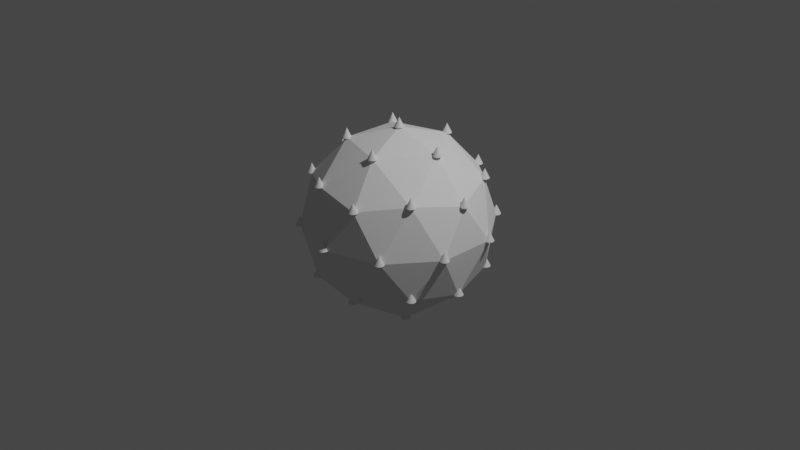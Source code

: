 # Source: InstantiateOnFace.blend  (saved by Blender 3.3.6; exported with 4.5.12 LTS)
import bpy
from mathutils import Matrix  # noqa: F401  (used for matrix-valued properties, if any)

bpy.ops.wm.read_factory_settings(use_empty=True)
scene = bpy.context.scene
scene.name = 'Scene'

# ---- collections
col_collection = bpy.data.collections.new('Collection'); scene.collection.children.link(col_collection)

# ---- node groups
ng_geometry_nodes = bpy.data.node_groups.new('Geometry Nodes', 'GeometryNodeTree')
_s = ng_geometry_nodes.interface.new_socket(name='Geometry', in_out='OUTPUT', socket_type='NodeSocketGeometry')
_s = ng_geometry_nodes.interface.new_socket(name='Geometry', in_out='INPUT', socket_type='NodeSocketGeometry')
ng_geometry_nodes.is_modifier = True
_N = ng_geometry_nodes.nodes; _L = ng_geometry_nodes.links
n0 = _N.new('GeometryNodeStoreNamedAttribute'); n0.name = 'Store Named Attribute'; n0.location = (-115, -227)
n0.data_type = 'FLOAT_VECTOR'
n0.domain = 'CORNER'
n0.inputs[2].default_value = 'uv_map'
n1 = _N.new('GeometryNodeObjectInfo'); n1.name = 'Object Info'; n1.location = (-765, -188)
n2 = _N.new('NodeGroupInput'); n2.name = 'Group Input'; n2.location = (-408, -4)
n3 = _N.new('GeometryNodeMeshCone'); n3.name = 'Cone'; n3.location = (-140, -227)
n4 = _N.new('FunctionNodeAlignEulerToVector'); n4.name = 'Align Euler to Vector'; n4.location = (-138, -524)
n4.axis = 'Z'
n5 = _N.new('GeometryNodeInputNormal'); n5.name = 'Normal'; n5.location = (-330, -601)
n5.legacy_corner_normals = True
n6 = _N.new('GeometryNodeInputMeshFaceArea'); n6.name = 'Face Area'; n6.location = (-338, -755)
n7 = _N.new('ShaderNodeMath'); n7.name = 'Math'; n7.location = (-140, -715)
n7.operation = 'SQRT'
n8 = _N.new('ShaderNodeMath'); n8.name = 'Math.001'; n8.location = (35, -703)
n8.operation = 'MULTIPLY'
n9 = _N.new('NodeGroupOutput'); n9.name = 'Group Output'; n9.location = (1010, 24)
n10 = _N.new('GeometryNodeMeshToPoints'); n10.name = 'Mesh to Points'; n10.location = (218, -71)
n11 = _N.new('GeometryNodeJoinGeometry'); n11.name = 'Join Geometry'; n11.location = (812, 22)
n12 = _N.new('GeometryNodeSubdivisionSurface'); n12.name = 'Subdivision Surface'; n12.location = (-149, -7)
n12.inputs[1].default_value = 0
n12.inputs[4].default_value = False
n13 = _N.new('GeometryNodeInstanceOnPoints'); n13.name = 'Instance on Points'; n13.location = (621, -171)
n13.inputs[6].default_value = (0.05, 0.05, 0.05)
_L.new(n11.outputs[0], n9.inputs[0])
_L.new(n0.outputs[0], n13.inputs[2])
_L.new(n5.outputs[0], n4.inputs[2])
_L.new(n4.outputs[0], n13.inputs[5])
_L.new(n2.outputs[0], n12.inputs[0])
_L.new(n10.outputs[0], n13.inputs[0])
_L.new(n6.outputs[0], n7.inputs[0])
_L.new(n7.outputs[0], n8.inputs[0])
_L.new(n12.outputs[0], n10.inputs[0])
_L.new(n12.outputs[0], n11.inputs[0])
_L.new(n13.outputs[0], n11.inputs[0])
_L.new(n3.outputs[0], n0.inputs[0])
_L.new(n3.outputs[4], n0.inputs[3])
n9.is_active_output = True

# ---- world
world_world = bpy.data.worlds.new('World'); scene.world = world_world
world_world.use_nodes = True; world_world.node_tree.nodes.clear()
_N = world_world.node_tree.nodes; _L = world_world.node_tree.links
n0 = _N.new('ShaderNodeOutputWorld'); n0.name = 'World Output'; n0.location = (300, 300)
n1 = _N.new('ShaderNodeBackground'); n1.name = 'Background'; n1.location = (10, 300)
n1.inputs[0].default_value = (0.05088, 0.05088, 0.05088, 1.0)
_L.new(n1.outputs[0], n0.inputs[0])
n0.is_active_output = True
world_world.color = (0.05088, 0.05088, 0.05088)
world_world.use_sun_shadow = False
world_world.sun_shadow_jitter_overblur = 0.0

# ---- cameras
cam_camera = bpy.data.cameras.new('Camera')
cam_camera.clip_end = 100.0
cam_camera.ortho_scale = 7.314

# ---- lights
light_light = bpy.data.lights.new('Light', 'POINT')
light_light.transmission_factor = 0.0
light_light.energy = 1000.0
light_light.shadow_soft_size = 0.1
light_light.shadow_maximum_resolution = 0.006
light_light.use_absolute_resolution = True

# ---- meshes
me_icosphere = bpy.data.meshes.new('Icosphere')
me_icosphere.from_pydata([(0.0, 0.0, -1.0), (0.7236, -0.5257, -0.4472), (-0.2764, -0.8506, -0.4472), (-0.8944, 0.0, -0.4472), (-0.2764, 0.8506, -0.4472), (0.7236, 0.5257, -0.4472), (0.2764, -0.8506, 0.4472), (-0.7236, -0.5257, 0.4472), (-0.7236, 0.5257, 0.4472), (0.2764, 0.8506, 0.4472), (0.8944, 0.0, 0.4472), (0.0, 0.0, 1.0), (-0.1625, -0.5, -0.8507), (0.4253, -0.309, -0.8507), (0.2629, -0.809, -0.5257), (0.8506, 0.0, -0.5257), (0.4253, 0.309, -0.8507), (-0.5257, 0.0, -0.8507), (-0.6882, -0.5, -0.5257), (-0.1625, 0.5, -0.8507), (-0.6882, 0.5, -0.5257), (0.2629, 0.809, -0.5257), (0.9511, -0.309, 0.0), (0.9511, 0.309, 0.0), (0.0, -1.0, 0.0), (0.5878, -0.809, 0.0), (-0.9511, -0.309, 0.0), (-0.5878, -0.809, 0.0), (-0.5878, 0.809, 0.0), (-0.9511, 0.309, 0.0), (0.5878, 0.809, 0.0), (0.0, 1.0, 0.0), (0.6882, -0.5, 0.5257), (-0.2629, -0.809, 0.5257), (-0.8506, 0.0, 0.5257), (-0.2629, 0.809, 0.5257), (0.6882, 0.5, 0.5257), (0.1625, -0.5, 0.8507), (0.5257, 0.0, 0.8507), (-0.4253, -0.309, 0.8507), (-0.4253, 0.309, 0.8507), (0.1625, 0.5, 0.8507)], [], [(0, 13, 12), (1, 13, 15), (0, 12, 17), (0, 17, 19), (0, 19, 16), (1, 15, 22), (2, 14, 24), (3, 18, 26), (4, 20, 28), (5, 21, 30), (1, 22, 25), (2, 24, 27), (3, 26, 29), (4, 28, 31), (5, 30, 23), (6, 32, 37), (7, 33, 39), (8, 34, 40), (9, 35, 41), (10, 36, 38), (38, 41, 11), (38, 36, 41), (36, 9, 41), (41, 40, 11), (41, 35, 40), (35, 8, 40), (40, 39, 11), (40, 34, 39), (34, 7, 39), (39, 37, 11), (39, 33, 37), (33, 6, 37), (37, 38, 11), (37, 32, 38), (32, 10, 38), (23, 36, 10), (23, 30, 36), (30, 9, 36), (31, 35, 9), (31, 28, 35), (28, 8, 35), (29, 34, 8), (29, 26, 34), (26, 7, 34), (27, 33, 7), (27, 24, 33), (24, 6, 33), (25, 32, 6), (25, 22, 32), (22, 10, 32), (30, 31, 9), (30, 21, 31), (21, 4, 31), (28, 29, 8), (28, 20, 29), (20, 3, 29), (26, 27, 7), (26, 18, 27), (18, 2, 27), (24, 25, 6), (24, 14, 25), (14, 1, 25), (22, 23, 10), (22, 15, 23), (15, 5, 23), (16, 21, 5), (16, 19, 21), (19, 4, 21), (19, 20, 4), (19, 17, 20), (17, 3, 20), (17, 18, 3), (17, 12, 18), (12, 2, 18), (15, 16, 5), (15, 13, 16), (13, 0, 16), (12, 14, 2), (12, 13, 14), (13, 1, 14)])
_uv = me_icosphere.uv_layers.new(name='UVMap')
_uv.uv.foreach_set('vector', [0.1818, 0.0, 0.2273, 0.07873, 0.1364, 0.07873, 0.2727, 0.1575, 0.3182, 0.07873, 0.3636, 0.1575, 0.9091, 0.0, 0.9545, 0.07873, 0.8636, 0.07873, 0.7273, 0.0, 0.7727, 0.07873, 0.6818, 0.07873, 0.5455, 0.0, 0.5909, 0.07873, 0.5, 0.07873, 0.2727, 0.1575, 0.3636, 0.1575, 0.3182, 0.2362, 0.09091, 0.1575, 0.1818, 0.1575, 0.1364, 0.2362, 0.8182, 0.1575, 0.9091, 0.1575, 0.8636, 0.2362, 0.6364, 0.1575, 0.7273, 0.1575, 0.6818, 0.2362, 0.4545, 0.1575, 0.5455, 0.1575, 0.5, 0.2362, 0.2727, 0.1575, 0.3182, 0.2362, 0.2273, 0.2362, 0.09091, 0.1575, 0.1364, 0.2362, 0.04546, 0.2362, 0.8182, 0.1575, 0.8636, 0.2362, 0.7727, 0.2362, 0.6364, 0.1575, 0.6818, 0.2362, 0.5909, 0.2362, 0.4545, 0.1575, 0.5, 0.2362, 0.4091, 0.2362, 0.1818, 0.3149, 0.2727, 0.3149, 0.2273, 0.3937, 0.0, 0.3149, 0.09091, 0.3149, 0.04546, 0.3937, 0.7273, 0.3149, 0.8182, 0.3149, 0.7727, 0.3937, 0.5455, 0.3149, 0.6364, 0.3149, 0.5909, 0.3937, 0.3636, 0.3149, 0.4545, 0.3149, 0.4091, 0.3937, 0.4091, 0.3937, 0.5, 0.3937, 0.4545, 0.4724, 0.4091, 0.3937, 0.4545, 0.3149, 0.5, 0.3937, 0.4545, 0.3149, 0.5455, 0.3149, 0.5, 0.3937, 0.5909, 0.3937, 0.6818, 0.3937, 0.6364, 0.4724, 0.5909, 0.3937, 0.6364, 0.3149, 0.6818, 0.3937, 0.6364, 0.3149, 0.7273, 0.3149, 0.6818, 0.3937, 0.7727, 0.3937, 0.8636, 0.3937, 0.8182, 0.4724, 0.7727, 0.3937, 0.8182, 0.3149, 0.8636, 0.3937, 0.8182, 0.3149, 0.9091, 0.3149, 0.8636, 0.3937, 0.04546, 0.3937, 0.1364, 0.3937, 0.09091, 0.4724, 0.04546, 0.3937, 0.09091, 0.3149, 0.1364, 0.3937, 0.09091, 0.3149, 0.1818, 0.3149, 0.1364, 0.3937, 0.2273, 0.3937, 0.3182, 0.3937, 0.2727, 0.4724, 0.2273, 0.3937, 0.2727, 0.3149, 0.3182, 0.3937, 0.2727, 0.3149, 0.3636, 0.3149, 0.3182, 0.3937, 0.4091, 0.2362, 0.4545, 0.3149, 0.3636, 0.3149, 0.4091, 0.2362, 0.5, 0.2362, 0.4545, 0.3149, 0.5, 0.2362, 0.5455, 0.3149, 0.4545, 0.3149, 0.5909, 0.2362, 0.6364, 0.3149, 0.5455, 0.3149, 0.5909, 0.2362, 0.6818, 0.2362, 0.6364, 0.3149, 0.6818, 0.2362, 0.7273, 0.3149, 0.6364, 0.3149, 0.7727, 0.2362, 0.8182, 0.3149, 0.7273, 0.3149, 0.7727, 0.2362, 0.8636, 0.2362, 0.8182, 0.3149, 0.8636, 0.2362, 0.9091, 0.3149, 0.8182, 0.3149, 0.04546, 0.2362, 0.09091, 0.3149, 0.0, 0.3149, 0.04546, 0.2362, 0.1364, 0.2362, 0.09091, 0.3149, 0.1364, 0.2362, 0.1818, 0.3149, 0.09091, 0.3149, 0.2273, 0.2362, 0.2727, 0.3149, 0.1818, 0.3149, 0.2273, 0.2362, 0.3182, 0.2362, 0.2727, 0.3149, 0.3182, 0.2362, 0.3636, 0.3149, 0.2727, 0.3149, 0.5, 0.2362, 0.5909, 0.2362, 0.5455, 0.3149, 0.5, 0.2362, 0.5455, 0.1575, 0.5909, 0.2362, 0.5455, 0.1575, 0.6364, 0.1575, 0.5909, 0.2362, 0.6818, 0.2362, 0.7727, 0.2362, 0.7273, 0.3149, 0.6818, 0.2362, 0.7273, 0.1575, 0.7727, 0.2362, 0.7273, 0.1575, 0.8182, 0.1575, 0.7727, 0.2362, 0.8636, 0.2362, 0.9545, 0.2362, 0.9091, 0.3149, 0.8636, 0.2362, 0.9091, 0.1575, 0.9545, 0.2362, 0.9091, 0.1575, 1.0, 0.1575, 0.9545, 0.2362, 0.1364, 0.2362, 0.2273, 0.2362, 0.1818, 0.3149, 0.1364, 0.2362, 0.1818, 0.1575, 0.2273, 0.2362, 0.1818, 0.1575, 0.2727, 0.1575, 0.2273, 0.2362, 0.3182, 0.2362, 0.4091, 0.2362, 0.3636, 0.3149, 0.3182, 0.2362, 0.3636, 0.1575, 0.4091, 0.2362, 0.3636, 0.1575, 0.4545, 0.1575, 0.4091, 0.2362, 0.5, 0.07873, 0.5455, 0.1575, 0.4545, 0.1575, 0.5, 0.07873, 0.5909, 0.07873, 0.5455, 0.1575, 0.5909, 0.07873, 0.6364, 0.1575, 0.5455, 0.1575, 0.6818, 0.07873, 0.7273, 0.1575, 0.6364, 0.1575, 0.6818, 0.07873, 0.7727, 0.07873, 0.7273, 0.1575, 0.7727, 0.07873, 0.8182, 0.1575, 0.7273, 0.1575, 0.8636, 0.07873, 0.9091, 0.1575, 0.8182, 0.1575, 0.8636, 0.07873, 0.9545, 0.07873, 0.9091, 0.1575, 0.9545, 0.07873, 1.0, 0.1575, 0.9091, 0.1575, 0.3636, 0.1575, 0.4091, 0.07873, 0.4545, 0.1575, 0.3636, 0.1575, 0.3182, 0.07873, 0.4091, 0.07873, 0.3182, 0.07873, 0.3636, 0.0, 0.4091, 0.07873, 0.1364, 0.07873, 0.1818, 0.1575, 0.09091, 0.1575, 0.1364, 0.07873, 0.2273, 0.07873, 0.1818, 0.1575, 0.2273, 0.07873, 0.2727, 0.1575, 0.1818, 0.1575])
me_icosphere.update()

# ---- objects
ob_light = bpy.data.objects.new('Light', light_light)
ob_camera = bpy.data.objects.new('Camera', cam_camera)
ob_icosphere = bpy.data.objects.new('Icosphere', me_icosphere)

# ---- transforms, parenting, visibility, modifiers, constraints
ob_light.location = (4.076, 1.005, 5.904)
ob_light.rotation_euler = (0.6503, 0.05522, 1.866)
ob_light.lock_rotations_4d = False
ob_light.empty_display_type = 'ARROWS'
ob_light.color = (0.0, 0.0, 0.0, 0.0)
ob_light.lineart.crease_threshold = 0.0
ob_camera.location = (7.359, -6.926, 4.958)
ob_camera.rotation_euler = (1.109, 0.0, 0.8149)
ob_camera.lock_rotations_4d = False
ob_camera.empty_display_type = 'ARROWS'
ob_camera.color = (0.0, 0.0, 0.0, 0.0)
ob_camera.display_type = 'WIRE'
ob_camera.lineart.crease_threshold = 0.0
ob_icosphere.location = (0.0, 0.0, 0.0)
_m = ob_icosphere.modifiers.new('GeometryNodes', 'NODES')
_m.node_group = ng_geometry_nodes

# ---- collection membership
col_collection.objects.link(ob_light)
col_collection.objects.link(ob_camera)
col_collection.objects.link(ob_icosphere)

# ---- scene / render settings (as saved in the file)
scene.camera = ob_camera
scene.frame_start = 1; scene.frame_end = 250; scene.frame_set(1)
scene.render.engine = 'BLENDER_EEVEE_NEXT'
scene.cycles.sampling_pattern = 'TABULATED_SOBOL'
scene.cycles.use_light_tree = False
scene.view_settings.view_transform = 'Filmic'
bpy.context.view_layer.update()
